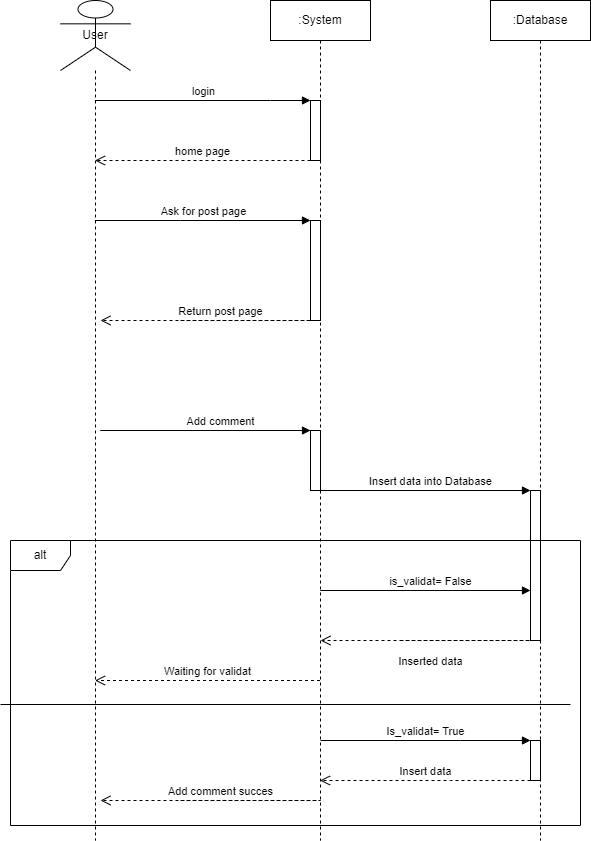

The diagram above was exported from draw.io. Its source (the exported page's mxGraphModel, read from the mxfile embedded in the PNG):
<mxGraphModel dx="794" dy="482" grid="1" gridSize="10" guides="1" tooltips="1" connect="1" arrows="1" fold="1" page="1" pageScale="1" pageWidth="827" pageHeight="1169" math="0" shadow="0">
  <root>
    <mxCell id="0" />
    <mxCell id="1" parent="0" />
    <mxCell id="LC1ka66yqk3Ua_IOwJnn-1" value="User" style="shape=umlLifeline;perimeter=lifelinePerimeter;whiteSpace=wrap;html=1;container=1;dropTarget=0;collapsible=0;recursiveResize=0;outlineConnect=0;portConstraint=eastwest;newEdgeStyle={&quot;edgeStyle&quot;:&quot;elbowEdgeStyle&quot;,&quot;elbow&quot;:&quot;vertical&quot;,&quot;curved&quot;:0,&quot;rounded&quot;:0};participant=umlActor;size=70;" parent="1" vertex="1">
      <mxGeometry x="80" y="40" width="70" height="840" as="geometry" />
    </mxCell>
    <mxCell id="LC1ka66yqk3Ua_IOwJnn-2" value=":System" style="shape=umlLifeline;perimeter=lifelinePerimeter;whiteSpace=wrap;html=1;container=1;dropTarget=0;collapsible=0;recursiveResize=0;outlineConnect=0;portConstraint=eastwest;newEdgeStyle={&quot;edgeStyle&quot;:&quot;elbowEdgeStyle&quot;,&quot;elbow&quot;:&quot;vertical&quot;,&quot;curved&quot;:0,&quot;rounded&quot;:0};" parent="1" vertex="1">
      <mxGeometry x="290" y="40" width="100" height="840" as="geometry" />
    </mxCell>
    <mxCell id="LC1ka66yqk3Ua_IOwJnn-4" value="" style="html=1;points=[];perimeter=orthogonalPerimeter;outlineConnect=0;targetShapes=umlLifeline;portConstraint=eastwest;newEdgeStyle={&quot;edgeStyle&quot;:&quot;elbowEdgeStyle&quot;,&quot;elbow&quot;:&quot;vertical&quot;,&quot;curved&quot;:0,&quot;rounded&quot;:0};" parent="LC1ka66yqk3Ua_IOwJnn-2" vertex="1">
      <mxGeometry x="40" y="220" width="10" height="100" as="geometry" />
    </mxCell>
    <mxCell id="LC1ka66yqk3Ua_IOwJnn-10" value="" style="html=1;points=[];perimeter=orthogonalPerimeter;outlineConnect=0;targetShapes=umlLifeline;portConstraint=eastwest;newEdgeStyle={&quot;edgeStyle&quot;:&quot;elbowEdgeStyle&quot;,&quot;elbow&quot;:&quot;vertical&quot;,&quot;curved&quot;:0,&quot;rounded&quot;:0};" parent="LC1ka66yqk3Ua_IOwJnn-2" vertex="1">
      <mxGeometry x="40" y="430" width="10" height="60" as="geometry" />
    </mxCell>
    <mxCell id="qkxs-FPL2NmTmtvNpXrg-1" value="" style="html=1;points=[];perimeter=orthogonalPerimeter;outlineConnect=0;targetShapes=umlLifeline;portConstraint=eastwest;newEdgeStyle={&quot;edgeStyle&quot;:&quot;elbowEdgeStyle&quot;,&quot;elbow&quot;:&quot;vertical&quot;,&quot;curved&quot;:0,&quot;rounded&quot;:0};" vertex="1" parent="LC1ka66yqk3Ua_IOwJnn-2">
      <mxGeometry x="40" y="100" width="10" height="60" as="geometry" />
    </mxCell>
    <mxCell id="LC1ka66yqk3Ua_IOwJnn-3" value=":Database" style="shape=umlLifeline;perimeter=lifelinePerimeter;whiteSpace=wrap;html=1;container=1;dropTarget=0;collapsible=0;recursiveResize=0;outlineConnect=0;portConstraint=eastwest;newEdgeStyle={&quot;edgeStyle&quot;:&quot;elbowEdgeStyle&quot;,&quot;elbow&quot;:&quot;vertical&quot;,&quot;curved&quot;:0,&quot;rounded&quot;:0};" parent="1" vertex="1">
      <mxGeometry x="510" y="40" width="100" height="840" as="geometry" />
    </mxCell>
    <mxCell id="LC1ka66yqk3Ua_IOwJnn-13" value="" style="html=1;points=[];perimeter=orthogonalPerimeter;outlineConnect=0;targetShapes=umlLifeline;portConstraint=eastwest;newEdgeStyle={&quot;edgeStyle&quot;:&quot;elbowEdgeStyle&quot;,&quot;elbow&quot;:&quot;vertical&quot;,&quot;curved&quot;:0,&quot;rounded&quot;:0};" parent="LC1ka66yqk3Ua_IOwJnn-3" vertex="1">
      <mxGeometry x="40" y="490" width="10" height="150" as="geometry" />
    </mxCell>
    <mxCell id="LC1ka66yqk3Ua_IOwJnn-5" value="Ask for post page" style="html=1;verticalAlign=bottom;endArrow=block;edgeStyle=elbowEdgeStyle;elbow=vertical;curved=0;rounded=0;" parent="1" target="LC1ka66yqk3Ua_IOwJnn-4" edge="1" source="LC1ka66yqk3Ua_IOwJnn-1">
      <mxGeometry relative="1" as="geometry">
        <mxPoint x="160" y="260" as="sourcePoint" />
        <Array as="points">
          <mxPoint x="200" y="260" />
          <mxPoint x="120" y="120" />
        </Array>
      </mxGeometry>
    </mxCell>
    <mxCell id="LC1ka66yqk3Ua_IOwJnn-11" value="Add comment" style="html=1;verticalAlign=bottom;endArrow=block;edgeStyle=elbowEdgeStyle;elbow=vertical;curved=0;rounded=0;" parent="1" edge="1">
      <mxGeometry x="0.28" relative="1" as="geometry">
        <mxPoint x="160" y="470" as="sourcePoint" />
        <Array as="points">
          <mxPoint x="120" y="470" />
          <mxPoint x="170" y="470" />
          <mxPoint x="300" y="470" />
        </Array>
        <mxPoint x="330" y="470" as="targetPoint" />
        <mxPoint as="offset" />
      </mxGeometry>
    </mxCell>
    <mxCell id="LC1ka66yqk3Ua_IOwJnn-14" value="Insert data into Database" style="html=1;verticalAlign=bottom;endArrow=block;edgeStyle=elbowEdgeStyle;elbow=vertical;curved=0;rounded=0;" parent="1" edge="1">
      <mxGeometry x="0.3548" relative="1" as="geometry">
        <mxPoint x="440" y="530" as="sourcePoint" />
        <Array as="points">
          <mxPoint x="340" y="530" />
          <mxPoint x="420" y="510" />
          <mxPoint x="340" y="210" />
        </Array>
        <mxPoint as="offset" />
        <mxPoint x="550" y="530" as="targetPoint" />
      </mxGeometry>
    </mxCell>
    <mxCell id="LC1ka66yqk3Ua_IOwJnn-17" value="is_validat= False" style="html=1;verticalAlign=bottom;endArrow=block;edgeStyle=elbowEdgeStyle;elbow=vertical;curved=0;rounded=0;" parent="1" edge="1">
      <mxGeometry x="0.4286" width="80" relative="1" as="geometry">
        <mxPoint x="480" y="630" as="sourcePoint" />
        <mxPoint x="550" y="630" as="targetPoint" />
        <Array as="points">
          <mxPoint x="340" y="630" />
        </Array>
        <mxPoint as="offset" />
      </mxGeometry>
    </mxCell>
    <mxCell id="LC1ka66yqk3Ua_IOwJnn-19" value="Return post page" style="html=1;verticalAlign=bottom;endArrow=open;dashed=1;endSize=8;edgeStyle=elbowEdgeStyle;elbow=vertical;curved=0;rounded=0;" parent="1" edge="1">
      <mxGeometry x="0.3333" relative="1" as="geometry">
        <mxPoint x="200" y="360" as="sourcePoint" />
        <mxPoint x="120" y="360" as="targetPoint" />
        <Array as="points">
          <mxPoint x="340" y="360" />
        </Array>
        <mxPoint as="offset" />
      </mxGeometry>
    </mxCell>
    <mxCell id="LC1ka66yqk3Ua_IOwJnn-20" value="Inserted data" style="html=1;verticalAlign=bottom;endArrow=open;dashed=1;endSize=8;edgeStyle=elbowEdgeStyle;elbow=vertical;curved=0;rounded=0;" parent="1" edge="1">
      <mxGeometry x="0.3529" y="30" relative="1" as="geometry">
        <mxPoint x="420" y="680" as="sourcePoint" />
        <mxPoint x="340" y="680" as="targetPoint" />
        <Array as="points">
          <mxPoint x="550" y="680" />
        </Array>
        <mxPoint as="offset" />
      </mxGeometry>
    </mxCell>
    <mxCell id="LC1ka66yqk3Ua_IOwJnn-21" value="Waiting for validat" style="html=1;verticalAlign=bottom;endArrow=open;dashed=1;endSize=8;edgeStyle=elbowEdgeStyle;elbow=vertical;curved=0;rounded=0;" parent="1" source="LC1ka66yqk3Ua_IOwJnn-2" target="LC1ka66yqk3Ua_IOwJnn-1" edge="1">
      <mxGeometry relative="1" as="geometry">
        <mxPoint x="340" y="400" as="sourcePoint" />
        <mxPoint x="260" y="360" as="targetPoint" />
        <Array as="points">
          <mxPoint x="210" y="720" />
          <mxPoint x="270" y="680" />
          <mxPoint x="250" y="400" />
        </Array>
      </mxGeometry>
    </mxCell>
    <mxCell id="LC1ka66yqk3Ua_IOwJnn-22" value="alt" style="shape=umlFrame;whiteSpace=wrap;html=1;pointerEvents=0;" parent="1" vertex="1">
      <mxGeometry x="30" y="580" width="570" height="285" as="geometry" />
    </mxCell>
    <mxCell id="LC1ka66yqk3Ua_IOwJnn-23" value="" style="line;strokeWidth=1;fillColor=none;align=left;verticalAlign=middle;spacingTop=-1;spacingLeft=3;spacingRight=3;rotatable=0;labelPosition=right;points=[];portConstraint=eastwest;strokeColor=inherit;" parent="1" vertex="1">
      <mxGeometry x="20" y="740" width="570" height="8" as="geometry" />
    </mxCell>
    <mxCell id="LC1ka66yqk3Ua_IOwJnn-24" value="" style="html=1;points=[];perimeter=orthogonalPerimeter;outlineConnect=0;targetShapes=umlLifeline;portConstraint=eastwest;newEdgeStyle={&quot;edgeStyle&quot;:&quot;elbowEdgeStyle&quot;,&quot;elbow&quot;:&quot;vertical&quot;,&quot;curved&quot;:0,&quot;rounded&quot;:0};" parent="1" vertex="1">
      <mxGeometry x="550" y="780" width="10" height="40" as="geometry" />
    </mxCell>
    <mxCell id="LC1ka66yqk3Ua_IOwJnn-25" value="Is_validat= True" style="html=1;verticalAlign=bottom;endArrow=block;edgeStyle=elbowEdgeStyle;elbow=vertical;curved=0;rounded=0;" parent="1" target="LC1ka66yqk3Ua_IOwJnn-24" edge="1">
      <mxGeometry relative="1" as="geometry">
        <mxPoint x="340" y="780" as="sourcePoint" />
        <Array as="points">
          <mxPoint x="480" y="780" />
        </Array>
      </mxGeometry>
    </mxCell>
    <mxCell id="LC1ka66yqk3Ua_IOwJnn-26" value="Insert data" style="html=1;verticalAlign=bottom;endArrow=open;dashed=1;endSize=8;edgeStyle=elbowEdgeStyle;elbow=vertical;curved=0;rounded=0;" parent="1" source="LC1ka66yqk3Ua_IOwJnn-24" target="LC1ka66yqk3Ua_IOwJnn-2" edge="1">
      <mxGeometry relative="1" as="geometry">
        <mxPoint x="344" y="555" as="targetPoint" />
        <Array as="points">
          <mxPoint x="470" y="820" />
          <mxPoint x="430" y="680" />
        </Array>
      </mxGeometry>
    </mxCell>
    <mxCell id="LC1ka66yqk3Ua_IOwJnn-28" value="Add comment succes" style="html=1;verticalAlign=bottom;endArrow=open;dashed=1;endSize=8;edgeStyle=elbowEdgeStyle;elbow=vertical;curved=0;rounded=0;" parent="1" edge="1">
      <mxGeometry x="0.3333" relative="1" as="geometry">
        <mxPoint x="200" y="840" as="sourcePoint" />
        <mxPoint x="120" y="840" as="targetPoint" />
        <Array as="points">
          <mxPoint x="340" y="840" />
        </Array>
        <mxPoint as="offset" />
      </mxGeometry>
    </mxCell>
    <mxCell id="qkxs-FPL2NmTmtvNpXrg-2" value="login" style="html=1;verticalAlign=bottom;endArrow=block;edgeStyle=elbowEdgeStyle;elbow=vertical;curved=0;rounded=0;" edge="1" target="qkxs-FPL2NmTmtvNpXrg-1" parent="1" source="LC1ka66yqk3Ua_IOwJnn-1">
      <mxGeometry x="0.0023" relative="1" as="geometry">
        <mxPoint x="260" y="120" as="sourcePoint" />
        <Array as="points">
          <mxPoint x="290" y="140" />
        </Array>
        <mxPoint as="offset" />
      </mxGeometry>
    </mxCell>
    <mxCell id="qkxs-FPL2NmTmtvNpXrg-3" value="home page" style="html=1;verticalAlign=bottom;endArrow=open;dashed=1;endSize=8;edgeStyle=elbowEdgeStyle;elbow=vertical;curved=0;rounded=0;" edge="1" source="qkxs-FPL2NmTmtvNpXrg-1" parent="1" target="LC1ka66yqk3Ua_IOwJnn-1">
      <mxGeometry relative="1" as="geometry">
        <mxPoint x="260" y="195" as="targetPoint" />
        <Array as="points">
          <mxPoint x="280" y="200" />
        </Array>
      </mxGeometry>
    </mxCell>
  </root>
</mxGraphModel>